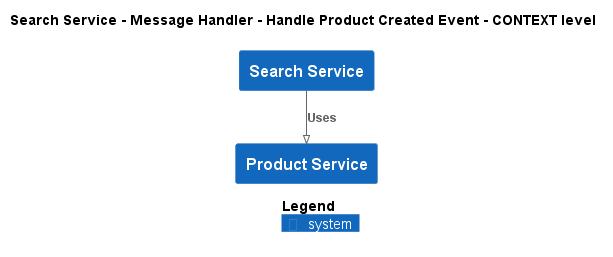

The diagram above was rendered by PlantUML. Its source (embedded in the PNG):
@startuml
!pragma layout smetana
!include ..\..\..\..\..\..\.c4s\C4_Context.puml

AddElementTag("state:new", $bgColor=green, $fontColor=#ffffff, $borderColor=green, $shadowing="False")
AddElementTag("state:changed", $bgColor=orange, $fontColor=#ffffff, $borderColor=orange, $shadowing="False")
AddElementTag("state:removed", $bgColor=red, $fontColor=#ffffff, $borderColor=red, $shadowing="False")

AddRelTag("state:new", $textColor=green, $lineColor=green)
AddRelTag("state:changed", $textColor=orange, $lineColor=orange)
AddRelTag("state:removed", $textColor=red, $lineColor=red)

SHOW_PERSON_PORTRAIT()
LAYOUT_TOP_DOWN()

skinparam linetype polyline

title Search Service - Message Handler - Handle Product Created Event - CONTEXT level

System(ECommercePlatform.SoftwareSystems.SearchService, "Search Service", "")
System(ECommercePlatform.SoftwareSystems.ProductService, "Product Service", "")

Rel(ECommercePlatform.SoftwareSystems.SearchService, ECommercePlatform.SoftwareSystems.ProductService, "Uses")


SHOW_LEGEND()
@enduml